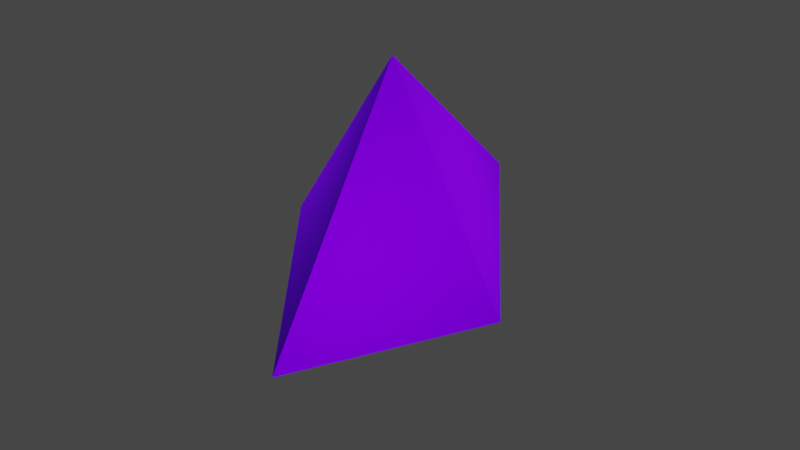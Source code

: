 # Source: Un-Complication-Diaramid-Structure.blend  (saved by Blender 2.81.16; exported with 4.5.12 LTS)
import bpy
from mathutils import Matrix  # noqa: F401  (used for matrix-valued properties, if any)

bpy.ops.wm.read_factory_settings(use_empty=True)
scene = bpy.context.scene
scene.name = 'Scene'

# ---- collections
col_collection = bpy.data.collections.new('Collection'); scene.collection.children.link(col_collection)

# ---- materials (node trees are filled in below, after node groups)
mat_material = bpy.data.materials.new('Material')
mat_material.alpha_threshold = 0.0
mat_material.use_transparent_shadow = False
mat_material.line_color = (0.0, 0.0, 0.0, 1.0)

# ---- material node trees
mat_material.use_nodes = True; mat_material.node_tree.nodes.clear()
_N = mat_material.node_tree.nodes; _L = mat_material.node_tree.links
n0 = _N.new('ShaderNodeOutputMaterial'); n0.name = 'Material Output'; n0.location = (300, 300)
n1 = _N.new('ShaderNodeBsdfPrincipled'); n1.name = 'Principled BSDF'; n1.location = (10, 300)
n1.distribution = 'GGX'
n1.subsurface_method = 'BURLEY'
n1.inputs[0].default_value = (0.1233, 0.0, 0.8, 1.0)
n1.inputs[2].default_value = 0.16
n1.inputs[3].default_value = 1.0
n1.inputs[13].default_value = 0.3473
n1.inputs[14].default_value = (0.1233, 0.0, 0.8, 1.0)
n1.inputs[19].default_value = 0.06091
n1.inputs[20].default_value = 0.0
n1.inputs[27].default_value = (0.0, 0.0, 0.0, 1.0)
n1.inputs[28].default_value = 1.0
_L.new(n1.outputs[0], n0.inputs[0])
n0.is_active_output = True

# ---- world
world_world = bpy.data.worlds.new('World'); scene.world = world_world
world_world.use_nodes = True; world_world.node_tree.nodes.clear()
_N = world_world.node_tree.nodes; _L = world_world.node_tree.links
n0 = _N.new('ShaderNodeOutputWorld'); n0.name = 'World Output'; n0.location = (300, 300)
n1 = _N.new('ShaderNodeBackground'); n1.name = 'Background'; n1.location = (10, 300)
n1.inputs[0].default_value = (0.05088, 0.05088, 0.05088, 1.0)
_L.new(n1.outputs[0], n0.inputs[0])
n0.is_active_output = True
world_world.color = (0.05088, 0.05088, 0.05088)
world_world.use_sun_shadow = False
world_world.sun_shadow_jitter_overblur = 0.0

# ---- cameras
cam_camera = bpy.data.cameras.new('Camera')
cam_camera.clip_end = 100.0
cam_camera.ortho_scale = 7.314

# ---- lights
light_light = bpy.data.lights.new('Light', 'POINT')
light_light.transmission_factor = 0.0
light_light.energy = 1000.0
light_light.shadow_soft_size = 0.1
light_light.shadow_maximum_resolution = 0.006
light_light.use_absolute_resolution = True
light_trilamp_back = bpy.data.lights.new('TriLamp-Back', 'AREA')
light_trilamp_back.transmission_factor = 0.0
light_trilamp_back.energy = 43.98
light_trilamp_back.shadow_soft_size = 0.25
light_trilamp_back.shadow_maximum_resolution = 0.006
light_trilamp_back.use_absolute_resolution = True
light_trilamp_fill = bpy.data.lights.new('TriLamp-Fill', 'AREA')
light_trilamp_fill.transmission_factor = 0.0
light_trilamp_fill.energy = 43.98
light_trilamp_fill.shadow_soft_size = 0.25
light_trilamp_fill.shadow_maximum_resolution = 0.006
light_trilamp_fill.use_absolute_resolution = True
light_trilamp_key = bpy.data.lights.new('TriLamp-Key', 'AREA')
light_trilamp_key.transmission_factor = 0.0
light_trilamp_key.energy = 43.98
light_trilamp_key.shadow_soft_size = 0.25
light_trilamp_key.shadow_maximum_resolution = 0.006
light_trilamp_key.use_absolute_resolution = True

# ---- meshes
me_cube = bpy.data.meshes.new('Cube')
me_cube.from_pydata([(0.0, 0.0, 2.0), (0.0, 1.414, 0.0), (0.9899, 0.0, 0.0), (-0.9899, 0.0, 0.0), (0.0, -1.414, 0.0)], [], [(2, 0, 4), (4, 0, 3), (3, 1, 2, 4), (1, 0, 2), (3, 0, 1)])
_uv = me_cube.uv_layers.new(name='UVMap')
_uv.uv.foreach_set('vector', [0.375, 0.75, 0.625, 1.0, 0.375, 1.0, 0.375, 0.0, 0.625, 0.25, 0.375, 0.25, 0.125, 0.5, 0.375, 0.5, 0.375, 0.75, 0.125, 0.75, 0.375, 0.5, 0.625, 0.75, 0.375, 0.75, 0.375, 0.25, 0.625, 0.5, 0.375, 0.5])
me_cube.materials.append(mat_material)
me_cube.use_remesh_preserve_volume = False
me_cube.use_remesh_preserve_attributes = False
me_cube.use_mirror_vertex_groups = False
me_cube.update()

# ---- objects
ob_cube = bpy.data.objects.new('Cube', me_cube)
ob_light = bpy.data.objects.new('Light', light_light)
ob_camera = bpy.data.objects.new('Camera', cam_camera)
ob_trilamp_back = bpy.data.objects.new('TriLamp-Back', light_trilamp_back)
ob_trilamp_fill = bpy.data.objects.new('TriLamp-Fill', light_trilamp_fill)
ob_trilamp_key = bpy.data.objects.new('TriLamp-Key', light_trilamp_key)

# ---- transforms, parenting, visibility, modifiers, constraints
ob_cube.location = (0.0, 0.0, 0.0)
ob_cube.lock_rotations_4d = False
ob_cube.empty_display_type = 'ARROWS'
ob_cube.lineart.crease_threshold = 0.0
ob_light.location = (4.076, 1.005, 5.904)
ob_light.rotation_euler = (0.6503, 0.05522, 1.866)
ob_light.lock_rotations_4d = False
ob_light.empty_display_type = 'ARROWS'
ob_light.color = (0.0, 0.0, 0.0, 0.0)
ob_light.lineart.crease_threshold = 0.0
ob_camera.location = (3.668, -4.501, 6.433)
ob_camera.rotation_euler = (0.7666, 0.008571, 0.6687)
ob_camera.lock_rotations_4d = False
ob_camera.empty_display_type = 'ARROWS'
ob_camera.color = (0.0, 0.0, 0.0, 0.0)
ob_camera.display_type = 'WIRE'
ob_camera.lineart.crease_threshold = 0.0
ob_trilamp_back.location = (-2.36, 0.7138, 1.49)
ob_trilamp_back.lineart.crease_threshold = 0.0
_c = ob_trilamp_back.constraints.new('TRACK_TO'); _c.name = 'Track To'
_c.target = ob_cube
ob_trilamp_fill.location = (1.912, 1.557, 1.49)
ob_trilamp_fill.lineart.crease_threshold = 0.0
_c = ob_trilamp_fill.constraints.new('TRACK_TO'); _c.name = 'Track To'
_c.target = ob_cube
ob_trilamp_key.location = (1.524, -1.938, 1.49)
ob_trilamp_key.lineart.crease_threshold = 0.0
_c = ob_trilamp_key.constraints.new('TRACK_TO'); _c.name = 'Track To'
_c.target = ob_cube

# ---- collection membership
col_collection.objects.link(ob_cube)
col_collection.objects.link(ob_light)
col_collection.objects.link(ob_camera)
col_collection.objects.link(ob_trilamp_back)
col_collection.objects.link(ob_trilamp_fill)
col_collection.objects.link(ob_trilamp_key)

# ---- scene / render settings (as saved in the file)
scene.camera = ob_camera
scene.frame_start = 1; scene.frame_end = 250; scene.frame_set(1)
scene.render.engine = 'BLENDER_EEVEE_NEXT'
scene.render.film_transparent = True
scene.cycles.use_denoising = False
scene.cycles.samples = 128
scene.cycles.sampling_pattern = 'TABULATED_SOBOL'
scene.cycles.use_adaptive_sampling = False
scene.cycles.use_light_tree = False
scene.view_settings.view_transform = 'Filmic'
bpy.context.view_layer.update()
